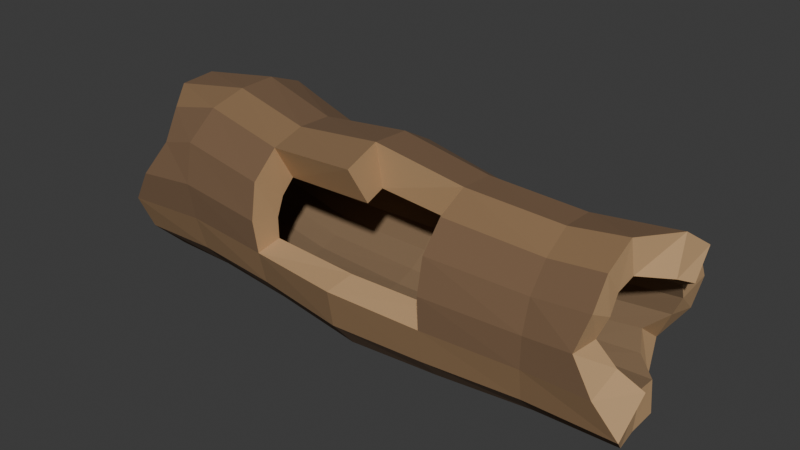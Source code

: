 # Source: source.blend  (saved by Blender 4.3.34; exported with 4.5.12 LTS)
import bpy
from mathutils import Matrix  # noqa: F401  (used for matrix-valued properties, if any)

bpy.ops.wm.read_factory_settings(use_empty=True)
scene = bpy.context.scene
scene.name = 'Scene'

# ---- collections
col_collection = bpy.data.collections.new('Collection'); scene.collection.children.link(col_collection)

# ---- materials (node trees are filled in below, after node groups)
mat_deepweatheredbark = bpy.data.materials.new('DeepWeatheredBark')
mat_deepweatheredbark.diffuse_color = (0.18, 0.105, 0.055, 1.0)
mat_unevenbarkridge = bpy.data.materials.new('UnevenBarkRidge')
mat_unevenbarkridge.diffuse_color = (0.26, 0.155, 0.075, 1.0)
mat_darkdecayedinnerwood = bpy.data.materials.new('DarkDecayedInnerWood')
mat_darkdecayedinnerwood.diffuse_color = (0.22, 0.14, 0.075, 1.0)
mat_brokenwarmendgrain = bpy.data.materials.new('BrokenWarmEndGrain')
mat_brokenwarmendgrain.diffuse_color = (0.54, 0.34, 0.17, 1.0)

# ---- material node trees
mat_deepweatheredbark.use_nodes = True; mat_deepweatheredbark.node_tree.nodes.clear()
_N = mat_deepweatheredbark.node_tree.nodes; _L = mat_deepweatheredbark.node_tree.links
n0 = _N.new('ShaderNodeBsdfPrincipled'); n0.name = 'Principled BSDF'; n0.location = (10, 300)
n0.inputs[0].default_value = (0.18, 0.105, 0.055, 1.0)
n0.inputs[2].default_value = 0.96
n1 = _N.new('ShaderNodeOutputMaterial'); n1.name = 'Material Output'; n1.location = (300, 300)
_L.new(n0.outputs[0], n1.inputs[0])
n1.is_active_output = True
mat_unevenbarkridge.use_nodes = True; mat_unevenbarkridge.node_tree.nodes.clear()
_N = mat_unevenbarkridge.node_tree.nodes; _L = mat_unevenbarkridge.node_tree.links
n0 = _N.new('ShaderNodeBsdfPrincipled'); n0.name = 'Principled BSDF'; n0.location = (10, 300)
n0.inputs[0].default_value = (0.26, 0.155, 0.075, 1.0)
n0.inputs[2].default_value = 0.95
n1 = _N.new('ShaderNodeOutputMaterial'); n1.name = 'Material Output'; n1.location = (300, 300)
_L.new(n0.outputs[0], n1.inputs[0])
n1.is_active_output = True
mat_darkdecayedinnerwood.use_nodes = True; mat_darkdecayedinnerwood.node_tree.nodes.clear()
_N = mat_darkdecayedinnerwood.node_tree.nodes; _L = mat_darkdecayedinnerwood.node_tree.links
n0 = _N.new('ShaderNodeBsdfPrincipled'); n0.name = 'Principled BSDF'; n0.location = (10, 300)
n0.inputs[0].default_value = (0.22, 0.14, 0.075, 1.0)
n0.inputs[2].default_value = 0.98
n1 = _N.new('ShaderNodeOutputMaterial'); n1.name = 'Material Output'; n1.location = (300, 300)
_L.new(n0.outputs[0], n1.inputs[0])
n1.is_active_output = True
mat_brokenwarmendgrain.use_nodes = True; mat_brokenwarmendgrain.node_tree.nodes.clear()
_N = mat_brokenwarmendgrain.node_tree.nodes; _L = mat_brokenwarmendgrain.node_tree.links
n0 = _N.new('ShaderNodeBsdfPrincipled'); n0.name = 'Principled BSDF'; n0.location = (10, 300)
n0.inputs[0].default_value = (0.54, 0.34, 0.17, 1.0)
n0.inputs[2].default_value = 0.93
n1 = _N.new('ShaderNodeOutputMaterial'); n1.name = 'Material Output'; n1.location = (300, 300)
_L.new(n0.outputs[0], n1.inputs[0])
n1.is_active_output = True

# ---- world
world_world = bpy.data.worlds.new('World'); scene.world = world_world
world_world.use_nodes = True; world_world.node_tree.nodes.clear()
_N = world_world.node_tree.nodes; _L = world_world.node_tree.links
n0 = _N.new('ShaderNodeOutputWorld'); n0.name = 'World Output'; n0.location = (300, 300)
n1 = _N.new('ShaderNodeBackground'); n1.name = 'Background'; n1.location = (10, 300)
n1.inputs[0].default_value = (0.05088, 0.05088, 0.05088, 1.0)
_L.new(n1.outputs[0], n0.inputs[0])
n0.is_active_output = True
world_world.color = (0.05088, 0.05088, 0.05088)
world_world.sun_shadow_jitter_overblur = 0.0

# ---- meshes
me_wholeirregularhollowwoodshell = bpy.data.meshes.new('WholeIrregularHollowWoodShell')
me_wholeirregularhollowwoodshell.from_pydata([(-0.9425, 0.3858, 0.4418), (-0.9716, 0.3208, 0.5801), (-1.031, 0.2127, 0.6851), (-1.092, 0.07155, 0.7313), (-1.104, -0.07117, 0.7158), (-0.9882, -0.2133, 0.682), (-0.9122, -0.339, 0.5904), (-1.014, -0.3782, 0.4398), (-1.11, -0.3596, 0.2935), (-1.081, -0.3111, 0.1578), (-1.022, -0.2096, 0.05316), (-0.9607, -0.07672, 0.0), (-0.9487, 0.0771, 0.0), (-1.064, 0.2089, 0.05007), (-1.14, 0.2929, 0.1682), (-1.038, 0.3672, 0.2915), (-0.9425, 0.2165, 0.4201), (-0.9716, 0.1876, 0.5031), (-1.031, 0.1249, 0.5658), (-1.092, 0.04199, 0.5947), (-1.104, -0.04327, 0.5875), (-0.9882, -0.1179, 0.5512), (-0.9122, -0.1757, 0.4933), (-1.014, -0.2121, 0.4187), (-1.11, -0.2192, 0.3335), (-1.081, -0.1903, 0.2505), (-1.022, -0.1276, 0.1878), (-0.9607, -0.04469, 0.1589), (-0.9487, 0.04057, 0.1661), (-1.064, 0.1152, 0.2024), (-1.14, 0.173, 0.2603), (-1.038, 0.2094, 0.3349), (-0.7501, 0.4385, 0.4723), (-0.7472, 0.3595, 0.6166), (-0.7496, 0.2409, 0.7214), (-0.7558, 0.09596, 0.7775), (-0.7623, -0.05723, 0.7703), (-0.7652, -0.2104, 0.7317), (-0.7629, -0.3411, 0.6292), (-0.7566, -0.3769, 0.4675), (-0.7501, -0.3559, 0.3143), (-0.7472, -0.3139, 0.1666), (-0.7496, -0.2091, 0.04793), (-0.7558, -0.06206, 0.0), (-0.7623, 0.1008, 0.0), (-0.7652, 0.2396, 0.05817), (-0.7629, 0.3324, 0.1792), (-0.7566, 0.4175, 0.3095), (-0.7501, 0.2447, 0.4423), (-0.7472, 0.2106, 0.5303), (-0.7496, 0.1415, 0.5942), (-0.7558, 0.05377, 0.6226), (-0.7623, -0.03534, 0.616), (-0.7652, -0.1152, 0.5805), (-0.7629, -0.1798, 0.5211), (-0.7566, -0.2209, 0.4409), (-0.7501, -0.2276, 0.3483), (-0.7472, -0.1934, 0.2603), (-0.7496, -0.1244, 0.1964), (-0.7558, -0.03667, 0.1679), (-0.7623, 0.05245, 0.1746), (-0.7652, 0.1323, 0.21), (-0.7629, 0.1969, 0.2694), (-0.7566, 0.238, 0.3496), (-0.3882, 0.3604, 0.4321), (-0.3876, 0.2808, 0.5604), (-0.3921, 0.1719, 0.6519), (-0.3989, 0.04456, 0.7117), (-0.4042, -0.09741, 0.7124), (-0.4048, -0.2374, 0.6711), (-0.4004, -0.3517, 0.5726), (-0.3935, -0.3819, 0.4259), (-0.3882, -0.3653, 0.2878), (-0.3876, -0.3345, 0.1493), (-0.3921, -0.2392, 0.03663), (-0.3989, -0.09981, 0.0), (-0.4042, 0.04696, 0.0), (-0.4048, 0.1737, 0.05579), (-0.4004, 0.2636, 0.1615), (-0.3935, 0.3439, 0.2816), (-0.3882, 0.1803, 0.3935), (-0.3876, 0.146, 0.4726), (-0.3921, 0.08185, 0.5285), (-0.3989, 0.003215, 0.5537), (-0.4042, -0.07699, 0.5499), (-0.4048, -0.1512, 0.5208), (-0.4004, -0.2128, 0.4675), (-0.3935, -0.2511, 0.3927), (-0.3882, -0.2549, 0.3069), (-0.3876, -0.2205, 0.2278), (-0.3921, -0.1564, 0.1719), (-0.3989, -0.07774, 0.1467), (-0.4042, 0.002469, 0.1505), (-0.4048, 0.07672, 0.1796), (-0.4004, 0.1383, 0.2329), (-0.3935, 0.1766, 0.3077), (0.0327, 0.3461, 0.467), (0.0309, 0.2549, 0.602), (0.02493, 0.1393, 0.6993), (0.01828, 0.006245, 0.7741), (0.01485, -0.1501, 0.78), (0.01665, -0.2996, 0.7256), (0.0327, -0.4385, 0.311), (0.0309, -0.4103, 0.1575), (0.02493, -0.3051, 0.03412), (0.01828, -0.1498, 0.0), (0.01485, 0.005956, 0.0), (0.01665, 0.1449, 0.06043), (0.02263, 0.2484, 0.1704), (0.02927, 0.3338, 0.3034), (0.0327, 0.1618, 0.4188), (0.0309, 0.1219, 0.5024), (0.02493, 0.05298, 0.5607), (0.01828, -0.02992, 0.5889), (0.01485, -0.1161, 0.5884), (0.01665, -0.1983, 0.5596), (0.0327, -0.3079, 0.3254), (0.0309, -0.268, 0.2419), (0.02493, -0.1991, 0.1835), (0.01828, -0.1162, 0.1553), (0.01485, -0.03002, 0.1558), (0.01665, 0.05225, 0.1846), (0.02263, 0.1208, 0.2426), (0.02927, 0.1613, 0.3255), (0.4026, 0.3153, 0.4195), (0.3986, 0.2324, 0.5385), (0.3918, 0.1319, 0.6273), (0.3862, 0.01473, 0.7029), (0.385, -0.1287, 0.7095), (0.389, -0.26, 0.6504), (0.3958, -0.3603, 0.5487), (0.4014, -0.396, 0.4132), (0.4026, -0.3909, 0.2791), (0.3986, -0.3663, 0.1385), (0.3918, -0.2681, 0.02864), (0.3862, -0.1257, 0.0), (0.385, 0.01173, 0.0), (0.389, 0.14, 0.05177), (0.3958, 0.2383, 0.1487), (0.4014, 0.3102, 0.2727), (0.4026, 0.1618, 0.3793), (0.3986, 0.1246, 0.4526), (0.3918, 0.06407, 0.5044), (0.3862, -0.008638, 0.532), (0.385, -0.08646, 0.5348), (0.389, -0.1625, 0.5101), (0.3958, -0.2249, 0.4564), (0.4014, -0.2591, 0.3799), (0.4026, -0.2563, 0.2962), (0.3986, -0.2191, 0.2229), (0.3918, -0.1586, 0.1711), (0.3862, -0.0859, 0.1436), (0.385, -0.008079, 0.1407), (0.389, 0.06792, 0.1654), (0.3958, 0.1303, 0.2191), (0.4014, 0.1646, 0.2956), (0.7813, 0.3235, 0.395), (0.7757, 0.2482, 0.5065), (0.7689, 0.157, 0.5934), (0.765, 0.04707, 0.6703), (0.7662, -0.09063, 0.6747), (0.7719, -0.2106, 0.6097), (0.7786, -0.302, 0.5139), (0.7826, -0.3434, 0.3905), (0.7813, -0.3435, 0.2623), (0.7757, -0.3172, 0.1287), (0.7689, -0.2207, 0.02799), (0.765, -0.0856, 0.0), (0.7662, 0.04203, 0.0), (0.7719, 0.1672, 0.04426), (0.7786, 0.2634, 0.1361), (0.7826, 0.3235, 0.2578), (0.7813, 0.184, 0.3684), (0.7757, 0.1491, 0.436), (0.7689, 0.0942, 0.4855), (0.765, 0.02687, 0.5144), (0.7662, -0.04757, 0.5195), (0.7719, -0.1209, 0.496), (0.7786, -0.1792, 0.443), (0.7826, -0.2088, 0.3694), (0.7813, -0.2036, 0.2913), (0.7757, -0.1688, 0.2236), (0.7689, -0.1139, 0.1741), (0.765, -0.04656, 0.1452), (0.7662, 0.02789, 0.1401), (0.7719, 0.1012, 0.1636), (0.7786, 0.1596, 0.2166), (0.7826, 0.1891, 0.2902), (1.065, 0.3412, 0.4109), (1.072, 0.2694, 0.5284), (1.137, 0.1773, 0.6232), (1.105, 0.06124, 0.7057), (0.995, -0.08399, 0.706), (0.9886, -0.2048, 0.6304), (0.9991, -0.2989, 0.533), (0.9726, -0.3521, 0.4086), (1.052, -0.3552, 0.2724), (1.14, -0.321, 0.1339), (1.098, -0.2171, 0.03283), (1.066, -0.07728, 0.0), (1.064, 0.05453, 0.0), (0.9745, 0.1896, 0.04002), (0.9412, 0.2914, 0.1385), (1.031, 0.3442, 0.2701), (1.065, 0.19, 0.3917), (1.072, 0.1554, 0.4615), (1.137, 0.1006, 0.5149), (1.105, 0.03095, 0.5481), (0.995, -0.04825, 0.5547), (0.9886, -0.1256, 0.5284), (0.9991, -0.1849, 0.4705), (0.9726, -0.2126, 0.393), (1.052, -0.206, 0.3129), (1.14, -0.1714, 0.2432), (1.098, -0.1166, 0.1897), (1.066, -0.04694, 0.1566), (1.064, 0.03226, 0.15), (0.9745, 0.1097, 0.1762), (0.9412, 0.1689, 0.2341), (1.031, 0.1966, 0.3116)], [], [(0, 1, 33, 32), (16, 48, 49, 17), (1, 2, 34, 33), (17, 49, 50, 18), (2, 3, 35, 34), (18, 50, 51, 19), (3, 4, 36, 35), (19, 51, 52, 20), (4, 5, 37, 36), (20, 52, 53, 21), (5, 6, 38, 37), (21, 53, 54, 22), (6, 7, 39, 38), (22, 54, 55, 23), (7, 8, 40, 39), (23, 55, 56, 24), (8, 9, 41, 40), (24, 56, 57, 25), (9, 10, 42, 41), (25, 57, 58, 26), (10, 11, 43, 42), (26, 58, 59, 27), (11, 12, 44, 43), (27, 59, 60, 28), (12, 13, 45, 44), (28, 60, 61, 29), (13, 14, 46, 45), (29, 61, 62, 30), (14, 15, 47, 46), (30, 62, 63, 31), (15, 0, 32, 47), (31, 63, 48, 16), (32, 33, 65, 64), (48, 80, 81, 49), (33, 34, 66, 65), (49, 81, 82, 50), (34, 35, 67, 66), (50, 82, 83, 51), (35, 36, 68, 67), (51, 83, 84, 52), (36, 37, 69, 68), (52, 84, 85, 53), (37, 38, 70, 69), (53, 85, 86, 54), (38, 39, 71, 70), (54, 86, 87, 55), (39, 40, 72, 71), (55, 87, 88, 56), (40, 41, 73, 72), (56, 88, 89, 57), (41, 42, 74, 73), (57, 89, 90, 58), (42, 43, 75, 74), (58, 90, 91, 59), (43, 44, 76, 75), (59, 91, 92, 60), (44, 45, 77, 76), (60, 92, 93, 61), (45, 46, 78, 77), (61, 93, 94, 62), (46, 47, 79, 78), (62, 94, 95, 63), (47, 32, 64, 79), (63, 95, 80, 48), (64, 65, 97, 96), (80, 110, 111, 81), (65, 66, 98, 97), (81, 111, 112, 82), (66, 67, 99, 98), (82, 112, 113, 83), (67, 68, 100, 99), (83, 113, 114, 84), (68, 69, 101, 100), (84, 114, 115, 85), (72, 73, 103, 102), (88, 116, 117, 89), (73, 74, 104, 103), (89, 117, 118, 90), (74, 75, 105, 104), (90, 118, 119, 91), (75, 76, 106, 105), (91, 119, 120, 92), (76, 77, 107, 106), (92, 120, 121, 93), (77, 78, 108, 107), (93, 121, 122, 94), (78, 79, 109, 108), (94, 122, 123, 95), (79, 64, 96, 109), (95, 123, 110, 80), (96, 97, 125, 124), (110, 140, 141, 111), (97, 98, 126, 125), (111, 141, 142, 112), (98, 99, 127, 126), (112, 142, 143, 113), (99, 100, 128, 127), (113, 143, 144, 114), (102, 103, 133, 132), (116, 148, 149, 117), (103, 104, 134, 133), (117, 149, 150, 118), (104, 105, 135, 134), (118, 150, 151, 119), (105, 106, 136, 135), (119, 151, 152, 120), (106, 107, 137, 136), (120, 152, 153, 121), (107, 108, 138, 137), (121, 153, 154, 122), (108, 109, 139, 138), (122, 154, 155, 123), (109, 96, 124, 139), (123, 155, 140, 110), (124, 125, 157, 156), (140, 172, 173, 141), (125, 126, 158, 157), (141, 173, 174, 142), (126, 127, 159, 158), (142, 174, 175, 143), (127, 128, 160, 159), (143, 175, 176, 144), (128, 129, 161, 160), (144, 176, 177, 145), (129, 130, 162, 161), (145, 177, 178, 146), (130, 131, 163, 162), (146, 178, 179, 147), (131, 132, 164, 163), (147, 179, 180, 148), (132, 133, 165, 164), (148, 180, 181, 149), (133, 134, 166, 165), (149, 181, 182, 150), (134, 135, 167, 166), (150, 182, 183, 151), (135, 136, 168, 167), (151, 183, 184, 152), (136, 137, 169, 168), (152, 184, 185, 153), (137, 138, 170, 169), (153, 185, 186, 154), (138, 139, 171, 170), (154, 186, 187, 155), (139, 124, 156, 171), (155, 187, 172, 140), (156, 157, 189, 188), (172, 204, 205, 173), (157, 158, 190, 189), (173, 205, 206, 174), (158, 159, 191, 190), (174, 206, 207, 175), (159, 160, 192, 191), (175, 207, 208, 176), (160, 161, 193, 192), (176, 208, 209, 177), (161, 162, 194, 193), (177, 209, 210, 178), (162, 163, 195, 194), (178, 210, 211, 179), (163, 164, 196, 195), (179, 211, 212, 180), (164, 165, 197, 196), (180, 212, 213, 181), (165, 166, 198, 197), (181, 213, 214, 182), (166, 167, 199, 198), (182, 214, 215, 183), (167, 168, 200, 199), (183, 215, 216, 184), (168, 169, 201, 200), (184, 216, 217, 185), (169, 170, 202, 201), (185, 217, 218, 186), (170, 171, 203, 202), (186, 218, 219, 187), (171, 156, 188, 203), (187, 219, 204, 172), (0, 16, 17, 1), (188, 189, 205, 204), (1, 17, 18, 2), (189, 190, 206, 205), (2, 18, 19, 3), (190, 191, 207, 206), (3, 19, 20, 4), (191, 192, 208, 207), (4, 20, 21, 5), (192, 193, 209, 208), (5, 21, 22, 6), (193, 194, 210, 209), (6, 22, 23, 7), (194, 195, 211, 210), (7, 23, 24, 8), (195, 196, 212, 211), (8, 24, 25, 9), (196, 197, 213, 212), (9, 25, 26, 10), (197, 198, 214, 213), (10, 26, 27, 11), (198, 199, 215, 214), (11, 27, 28, 12), (199, 200, 216, 215), (12, 28, 29, 13), (200, 201, 217, 216), (13, 29, 30, 14), (201, 202, 218, 217), (14, 30, 31, 15), (202, 203, 219, 218), (15, 31, 16, 0), (203, 188, 204, 219), (69, 70, 86, 85), (101, 69, 85, 115), (70, 71, 87, 86), (71, 72, 88, 87), (72, 102, 116, 88), (100, 101, 115, 114), (129, 128, 144, 145), (128, 100, 114, 144), (130, 129, 145, 146), (131, 130, 146, 147), (102, 132, 148, 116), (132, 131, 147, 148)])
me_wholeirregularhollowwoodshell.polygons.foreach_set('material_index', [0, 2, 1, 2, 0, 2, 0, 2, 1, 2, 0, 2, 0, 2, 0, 2, 1, 2, 0, 2, 0, 2, 0, 2, 0, 2, 1, 2, 0, 2, 0, 2, 0, 2, 1, 2, 0, 2, 0, 2, 1, 2, 0, 2, 0, 2, 0, 2, 1, 2, 0, 2, 0, 2, 0, 2, 0, 2, 1, 2, 0, 2, 0, 2, 0, 2, 1, 2, 0, 2, 0, 2, 1, 2, 1, 2, 0, 2, 0, 2, 0, 2, 0, 2, 1, 2, 0, 2, 0, 2, 0, 2, 1, 2, 0, 2, 0, 2, 1, 2, 0, 2, 0, 2, 0, 2, 0, 2, 1, 2, 0, 2, 0, 2, 0, 2, 1, 2, 0, 2, 0, 2, 1, 2, 0, 2, 0, 2, 0, 2, 1, 2, 0, 2, 0, 2, 0, 2, 0, 2, 1, 2, 0, 2, 0, 2, 0, 2, 1, 2, 0, 2, 0, 2, 1, 2, 0, 2, 0, 2, 0, 2, 1, 2, 0, 2, 0, 2, 0, 2, 0, 2, 1, 2, 0, 2, 0, 2, 3, 3, 3, 3, 3, 3, 3, 3, 3, 3, 3, 3, 3, 3, 3, 3, 3, 3, 3, 3, 3, 3, 3, 3, 3, 3, 3, 3, 3, 3, 3, 3, 3, 3, 3, 3, 3, 3, 3, 3, 3, 3, 3, 3])
me_wholeirregularhollowwoodshell.materials.append(mat_deepweatheredbark)
me_wholeirregularhollowwoodshell.materials.append(mat_unevenbarkridge)
me_wholeirregularhollowwoodshell.materials.append(mat_darkdecayedinnerwood)
me_wholeirregularhollowwoodshell.materials.append(mat_brokenwarmendgrain)
me_wholeirregularhollowwoodshell.update()

# ---- objects
ob_onehollowfallenwood = bpy.data.objects.new('OneHollowFallenWood', None)
ob_wholeirregularhollowwoodshell = bpy.data.objects.new('WholeIrregularHollowWoodShell', me_wholeirregularhollowwoodshell)

# ---- transforms, parenting, visibility, modifiers, constraints
ob_onehollowfallenwood.location = (0.0, 0.0, 0.0)
ob_wholeirregularhollowwoodshell.parent = ob_onehollowfallenwood
ob_wholeirregularhollowwoodshell.location = (0.0, 0.0, 0.0)

# ---- collection membership
scene.collection.objects.link(ob_onehollowfallenwood)
scene.collection.objects.link(ob_wholeirregularhollowwoodshell)

# ---- scene / render settings (as saved in the file)
scene.frame_start = 1; scene.frame_end = 250; scene.frame_set(1)
scene.render.engine = 'CYCLES'
scene.render.use_compositing = False
scene.cycles.use_denoising = False
scene.cycles.samples = 128
scene.cycles.use_adaptive_sampling = False
scene.cycles.seed = 17
bpy.context.view_layer.update()

# ---- added for rendering (the .blend has no active camera and no usable light): camera, sun
cam_auto = bpy.data.cameras.new('AutoCamera')
cam_auto.lens = 50.0
cam_auto.sensor_width = 36.0
cam_auto.clip_end = 1000.0
ob_auto_camera = bpy.data.objects.new('AutoCamera', cam_auto)
scene.collection.objects.link(ob_auto_camera)
ob_auto_camera.location = (2.37303, -2.84764, 2.28842)
ob_auto_camera.rotation_euler = (1.09748, -7.21219e-08, 0.694738)
scene.camera = ob_auto_camera
light_auto_sun = bpy.data.lights.new('AutoSun', 'SUN')
light_auto_sun.energy = 3.0
light_auto_sun.angle = 0.0523599
ob_auto_sun = bpy.data.objects.new('AutoSun', light_auto_sun)
scene.collection.objects.link(ob_auto_sun)
ob_auto_sun.rotation_euler = (0.872665, 0.174533, 0.523599)
bpy.context.view_layer.update()
